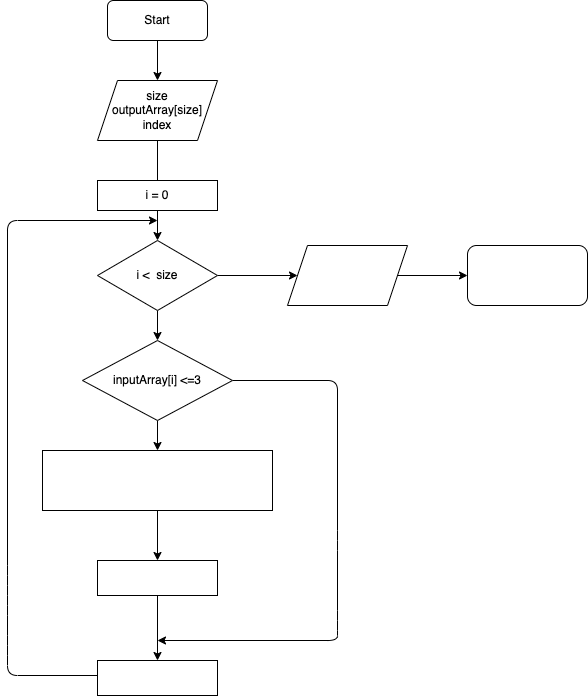

The diagram above was exported from draw.io. Its source (the exported page's mxGraphModel, read from the mxfile embedded in the PNG):
<mxGraphModel dx="1209" dy="600" grid="1" gridSize="10" guides="1" tooltips="1" connect="1" arrows="1" fold="1" page="1" pageScale="1" pageWidth="827" pageHeight="1169" math="0" shadow="0">
  <root>
    <mxCell id="0" />
    <mxCell id="1" parent="0" />
    <mxCell id="10" value="" style="edgeStyle=none;html=1;fontColor=#FFFFFF;" edge="1" parent="1" source="2" target="3">
      <mxGeometry relative="1" as="geometry" />
    </mxCell>
    <mxCell id="2" value="Start" style="rounded=1;whiteSpace=wrap;html=1;" vertex="1" parent="1">
      <mxGeometry x="280" y="10" width="100" height="40" as="geometry" />
    </mxCell>
    <mxCell id="11" value="" style="edgeStyle=none;html=1;fontColor=#FFFFFF;" edge="1" parent="1" source="3" target="5">
      <mxGeometry relative="1" as="geometry" />
    </mxCell>
    <mxCell id="3" value="size&lt;br&gt;outputArray[size]&lt;br&gt;index" style="shape=parallelogram;perimeter=parallelogramPerimeter;whiteSpace=wrap;html=1;fixedSize=1;" vertex="1" parent="1">
      <mxGeometry x="270" y="90" width="120" height="60" as="geometry" />
    </mxCell>
    <mxCell id="4" value="i = 0" style="rounded=0;whiteSpace=wrap;html=1;" vertex="1" parent="1">
      <mxGeometry x="270" y="190" width="120" height="30" as="geometry" />
    </mxCell>
    <mxCell id="12" value="" style="edgeStyle=none;html=1;fontColor=#FFFFFF;" edge="1" parent="1" source="5" target="7">
      <mxGeometry relative="1" as="geometry" />
    </mxCell>
    <mxCell id="28" value="" style="edgeStyle=none;html=1;fontColor=#FFFFFF;" edge="1" parent="1" source="5" target="27">
      <mxGeometry relative="1" as="geometry" />
    </mxCell>
    <mxCell id="5" value="i &amp;lt;&amp;nbsp; size" style="rhombus;whiteSpace=wrap;html=1;" vertex="1" parent="1">
      <mxGeometry x="270" y="250" width="120" height="70" as="geometry" />
    </mxCell>
    <mxCell id="13" value="" style="edgeStyle=none;html=1;fontColor=#FFFFFF;" edge="1" parent="1" source="7" target="8">
      <mxGeometry relative="1" as="geometry" />
    </mxCell>
    <mxCell id="17" style="edgeStyle=none;html=1;fontColor=#FFFFFF;" edge="1" parent="1" source="7">
      <mxGeometry relative="1" as="geometry">
        <mxPoint x="330" y="650" as="targetPoint" />
        <Array as="points">
          <mxPoint x="510" y="390" />
          <mxPoint x="510" y="550" />
          <mxPoint x="510" y="630" />
          <mxPoint x="510" y="650" />
        </Array>
      </mxGeometry>
    </mxCell>
    <mxCell id="7" value="inputArray[i] &amp;lt;=3" style="rhombus;whiteSpace=wrap;html=1;" vertex="1" parent="1">
      <mxGeometry x="255" y="350" width="150" height="80" as="geometry" />
    </mxCell>
    <mxCell id="14" value="" style="edgeStyle=none;html=1;fontColor=#FFFFFF;" edge="1" parent="1" source="8" target="9">
      <mxGeometry relative="1" as="geometry" />
    </mxCell>
    <mxCell id="8" value="&lt;p class=&quot;p1&quot; style=&quot;margin: 0px ; font-stretch: normal ; font-size: 13px ; line-height: normal ; font-family: &amp;#34;helvetica neue&amp;#34;&quot;&gt;&lt;font color=&quot;#ffffff&quot;&gt;outputArray[index] = inputArray[i]&lt;/font&gt;&lt;/p&gt;" style="rounded=0;whiteSpace=wrap;html=1;" vertex="1" parent="1">
      <mxGeometry x="215" y="460" width="230" height="60" as="geometry" />
    </mxCell>
    <mxCell id="16" style="edgeStyle=none;html=1;fontColor=#FFFFFF;exitX=0;exitY=0.5;exitDx=0;exitDy=0;" edge="1" parent="1">
      <mxGeometry relative="1" as="geometry">
        <mxPoint x="330" y="230" as="targetPoint" />
        <mxPoint x="270" y="685" as="sourcePoint" />
        <Array as="points">
          <mxPoint x="180" y="685" />
          <mxPoint x="180" y="655" />
          <mxPoint x="180" y="615" />
          <mxPoint x="180" y="585" />
          <mxPoint x="180" y="230" />
        </Array>
      </mxGeometry>
    </mxCell>
    <mxCell id="23" value="" style="edgeStyle=none;html=1;fontColor=#FFFFFF;" edge="1" parent="1" source="9">
      <mxGeometry relative="1" as="geometry">
        <mxPoint x="330" y="670" as="targetPoint" />
      </mxGeometry>
    </mxCell>
    <mxCell id="9" value="index++" style="rounded=0;whiteSpace=wrap;html=1;fontColor=#FFFFFF;" vertex="1" parent="1">
      <mxGeometry x="270" y="570" width="120" height="35" as="geometry" />
    </mxCell>
    <mxCell id="15" value="yes" style="text;html=1;align=center;verticalAlign=middle;resizable=0;points=[];autosize=1;strokeColor=none;fillColor=none;fontColor=#FFFFFF;" vertex="1" parent="1">
      <mxGeometry x="335" y="440" width="30" height="20" as="geometry" />
    </mxCell>
    <mxCell id="18" value="no" style="text;html=1;align=center;verticalAlign=middle;resizable=0;points=[];autosize=1;strokeColor=none;fillColor=none;fontColor=#FFFFFF;" vertex="1" parent="1">
      <mxGeometry x="435" y="370" width="30" height="20" as="geometry" />
    </mxCell>
    <mxCell id="24" value="i++" style="rounded=0;whiteSpace=wrap;html=1;fontColor=#FFFFFF;" vertex="1" parent="1">
      <mxGeometry x="270" y="670" width="120" height="35" as="geometry" />
    </mxCell>
    <mxCell id="25" value="yes" style="text;html=1;align=center;verticalAlign=middle;resizable=0;points=[];autosize=1;strokeColor=none;fillColor=none;fontColor=#FFFFFF;" vertex="1" parent="1">
      <mxGeometry x="335" y="320" width="30" height="20" as="geometry" />
    </mxCell>
    <mxCell id="30" value="" style="edgeStyle=none;html=1;fontColor=#FFFFFF;" edge="1" parent="1" source="27" target="29">
      <mxGeometry relative="1" as="geometry" />
    </mxCell>
    <mxCell id="27" value="outputArray" style="shape=parallelogram;perimeter=parallelogramPerimeter;whiteSpace=wrap;html=1;fixedSize=1;fontColor=#FFFFFF;" vertex="1" parent="1">
      <mxGeometry x="460" y="255" width="120" height="60" as="geometry" />
    </mxCell>
    <mxCell id="29" value="Finish" style="rounded=1;whiteSpace=wrap;html=1;fontColor=#FFFFFF;" vertex="1" parent="1">
      <mxGeometry x="640" y="255" width="120" height="60" as="geometry" />
    </mxCell>
    <mxCell id="31" value="no" style="text;html=1;align=center;verticalAlign=middle;resizable=0;points=[];autosize=1;strokeColor=none;fillColor=none;fontColor=#FFFFFF;" vertex="1" parent="1">
      <mxGeometry x="405" y="260" width="30" height="20" as="geometry" />
    </mxCell>
  </root>
</mxGraphModel>